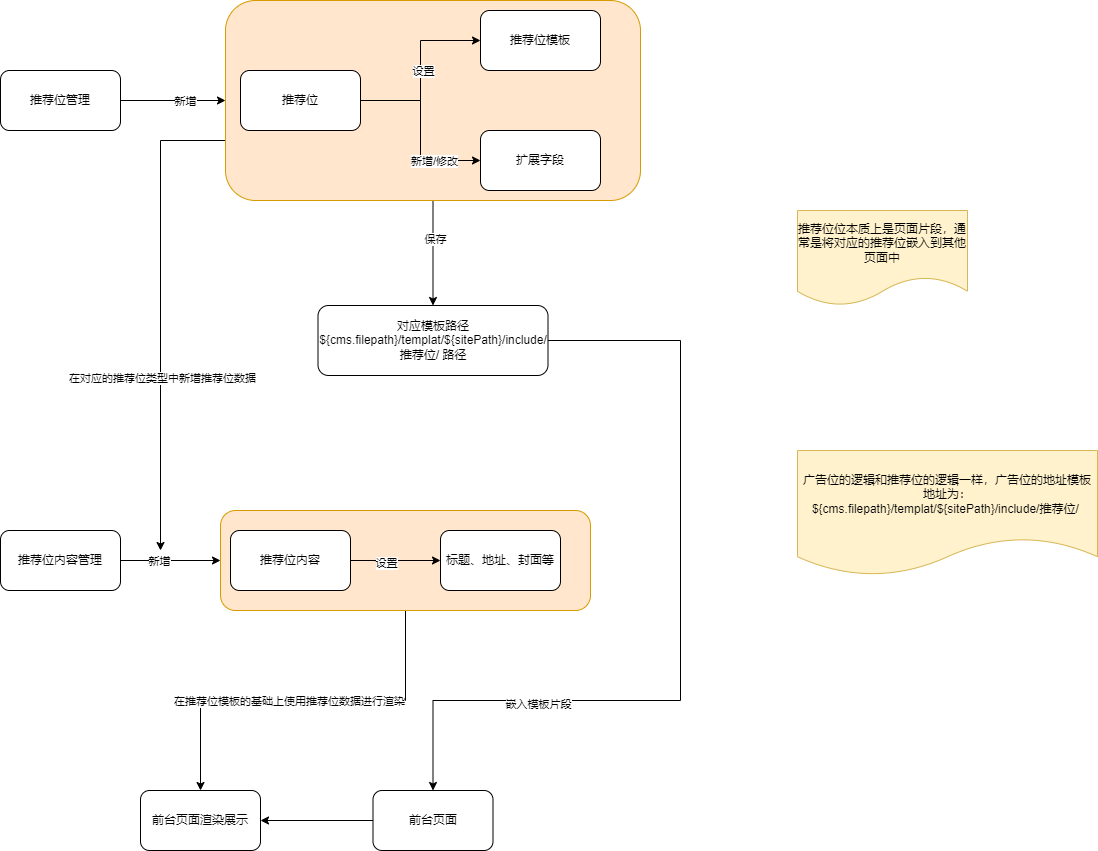

The diagram above was exported from draw.io. Its source (the exported page's mxGraphModel, read from the mxfile embedded in the PNG):
<mxGraphModel dx="1422" dy="865" grid="1" gridSize="10" guides="1" tooltips="1" connect="1" arrows="1" fold="1" page="1" pageScale="1" pageWidth="827" pageHeight="1169" math="0" shadow="0">
  <root>
    <mxCell id="0" />
    <mxCell id="1" parent="0" />
    <mxCell id="J1yHgWVr0HmYL2QMQ2lb-23" style="edgeStyle=orthogonalEdgeStyle;rounded=0;orthogonalLoop=1;jettySize=auto;html=1;" edge="1" parent="1" source="J1yHgWVr0HmYL2QMQ2lb-17" target="J1yHgWVr0HmYL2QMQ2lb-20">
      <mxGeometry relative="1" as="geometry" />
    </mxCell>
    <mxCell id="J1yHgWVr0HmYL2QMQ2lb-24" value="在推荐位模板的基础上使用推荐位数据进行渲染" style="edgeLabel;html=1;align=center;verticalAlign=middle;resizable=0;points=[];" vertex="1" connectable="0" parent="J1yHgWVr0HmYL2QMQ2lb-23">
      <mxGeometry x="0.0753" relative="1" as="geometry">
        <mxPoint as="offset" />
      </mxGeometry>
    </mxCell>
    <mxCell id="J1yHgWVr0HmYL2QMQ2lb-17" value="" style="rounded=1;whiteSpace=wrap;html=1;fillColor=#ffe6cc;strokeColor=#d79b00;" vertex="1" parent="1">
      <mxGeometry x="250" y="790" width="370" height="100" as="geometry" />
    </mxCell>
    <mxCell id="J1yHgWVr0HmYL2QMQ2lb-2" style="edgeStyle=orthogonalEdgeStyle;rounded=0;orthogonalLoop=1;jettySize=auto;html=1;" edge="1" parent="1" source="J1yHgWVr0HmYL2QMQ2lb-1" target="0l8-DjWxbpTLYI6zvjLT-19">
      <mxGeometry relative="1" as="geometry" />
    </mxCell>
    <mxCell id="J1yHgWVr0HmYL2QMQ2lb-3" value="保存" style="edgeLabel;html=1;align=center;verticalAlign=middle;resizable=0;points=[];" vertex="1" connectable="0" parent="J1yHgWVr0HmYL2QMQ2lb-2">
      <mxGeometry x="-0.2762" y="2" relative="1" as="geometry">
        <mxPoint as="offset" />
      </mxGeometry>
    </mxCell>
    <mxCell id="J1yHgWVr0HmYL2QMQ2lb-21" style="edgeStyle=orthogonalEdgeStyle;rounded=0;orthogonalLoop=1;jettySize=auto;html=1;" edge="1" parent="1" source="J1yHgWVr0HmYL2QMQ2lb-1">
      <mxGeometry relative="1" as="geometry">
        <mxPoint x="190" y="830" as="targetPoint" />
        <Array as="points">
          <mxPoint x="190" y="420" />
        </Array>
      </mxGeometry>
    </mxCell>
    <mxCell id="J1yHgWVr0HmYL2QMQ2lb-22" value="在对应的推荐位类型中新增推荐位数据" style="edgeLabel;html=1;align=center;verticalAlign=middle;resizable=0;points=[];" vertex="1" connectable="0" parent="J1yHgWVr0HmYL2QMQ2lb-21">
      <mxGeometry x="0.2701" y="1" relative="1" as="geometry">
        <mxPoint as="offset" />
      </mxGeometry>
    </mxCell>
    <mxCell id="J1yHgWVr0HmYL2QMQ2lb-1" value="" style="rounded=1;whiteSpace=wrap;html=1;fillColor=#ffe6cc;strokeColor=#d79b00;" vertex="1" parent="1">
      <mxGeometry x="255" y="280" width="415" height="200" as="geometry" />
    </mxCell>
    <mxCell id="0l8-DjWxbpTLYI6zvjLT-16" value="" style="edgeStyle=orthogonalEdgeStyle;rounded=0;orthogonalLoop=1;jettySize=auto;html=1;" edge="1" parent="1" source="0l8-DjWxbpTLYI6zvjLT-1" target="0l8-DjWxbpTLYI6zvjLT-15">
      <mxGeometry relative="1" as="geometry">
        <Array as="points">
          <mxPoint x="450" y="380" />
          <mxPoint x="450" y="440" />
        </Array>
      </mxGeometry>
    </mxCell>
    <mxCell id="0l8-DjWxbpTLYI6zvjLT-17" value="新增/修改" style="edgeLabel;html=1;align=center;verticalAlign=middle;resizable=0;points=[];" vertex="1" connectable="0" parent="0l8-DjWxbpTLYI6zvjLT-16">
      <mxGeometry x="0.4778" relative="1" as="geometry">
        <mxPoint as="offset" />
      </mxGeometry>
    </mxCell>
    <mxCell id="0l8-DjWxbpTLYI6zvjLT-1" value="推荐位" style="rounded=1;whiteSpace=wrap;html=1;" vertex="1" parent="1">
      <mxGeometry x="270" y="350" width="120" height="60" as="geometry" />
    </mxCell>
    <mxCell id="0l8-DjWxbpTLYI6zvjLT-6" value="" style="edgeStyle=orthogonalEdgeStyle;rounded=0;orthogonalLoop=1;jettySize=auto;html=1;exitX=1;exitY=0.5;exitDx=0;exitDy=0;" edge="1" parent="1" source="0l8-DjWxbpTLYI6zvjLT-1" target="0l8-DjWxbpTLYI6zvjLT-5">
      <mxGeometry relative="1" as="geometry">
        <mxPoint x="590" y="380" as="sourcePoint" />
      </mxGeometry>
    </mxCell>
    <mxCell id="0l8-DjWxbpTLYI6zvjLT-13" value="设置" style="edgeLabel;html=1;align=center;verticalAlign=middle;resizable=0;points=[];" vertex="1" connectable="0" parent="0l8-DjWxbpTLYI6zvjLT-6">
      <mxGeometry x="-0.2333" y="-2" relative="1" as="geometry">
        <mxPoint y="-21" as="offset" />
      </mxGeometry>
    </mxCell>
    <mxCell id="0l8-DjWxbpTLYI6zvjLT-5" value="推荐位模板" style="whiteSpace=wrap;html=1;rounded=1;" vertex="1" parent="1">
      <mxGeometry x="510" y="290" width="120" height="60" as="geometry" />
    </mxCell>
    <mxCell id="0l8-DjWxbpTLYI6zvjLT-11" style="edgeStyle=orthogonalEdgeStyle;rounded=0;orthogonalLoop=1;jettySize=auto;html=1;entryX=0;entryY=0.5;entryDx=0;entryDy=0;" edge="1" parent="1" source="0l8-DjWxbpTLYI6zvjLT-10" target="J1yHgWVr0HmYL2QMQ2lb-1">
      <mxGeometry relative="1" as="geometry">
        <mxPoint x="220" y="380" as="targetPoint" />
      </mxGeometry>
    </mxCell>
    <mxCell id="0l8-DjWxbpTLYI6zvjLT-12" value="新增" style="edgeLabel;html=1;align=center;verticalAlign=middle;resizable=0;points=[];" vertex="1" connectable="0" parent="0l8-DjWxbpTLYI6zvjLT-11">
      <mxGeometry x="0.2167" relative="1" as="geometry">
        <mxPoint as="offset" />
      </mxGeometry>
    </mxCell>
    <mxCell id="0l8-DjWxbpTLYI6zvjLT-10" value="推荐位管理" style="rounded=1;whiteSpace=wrap;html=1;" vertex="1" parent="1">
      <mxGeometry x="30" y="350" width="120" height="60" as="geometry" />
    </mxCell>
    <mxCell id="0l8-DjWxbpTLYI6zvjLT-15" value="扩展字段" style="whiteSpace=wrap;html=1;rounded=1;" vertex="1" parent="1">
      <mxGeometry x="510" y="410" width="120" height="60" as="geometry" />
    </mxCell>
    <mxCell id="J1yHgWVr0HmYL2QMQ2lb-16" style="edgeStyle=orthogonalEdgeStyle;rounded=0;orthogonalLoop=1;jettySize=auto;html=1;entryX=0.5;entryY=0;entryDx=0;entryDy=0;" edge="1" parent="1" source="0l8-DjWxbpTLYI6zvjLT-19" target="J1yHgWVr0HmYL2QMQ2lb-14">
      <mxGeometry relative="1" as="geometry">
        <Array as="points">
          <mxPoint x="710" y="620" />
          <mxPoint x="710" y="980" />
          <mxPoint x="463" y="980" />
        </Array>
      </mxGeometry>
    </mxCell>
    <mxCell id="J1yHgWVr0HmYL2QMQ2lb-18" value="嵌入模板片段" style="edgeLabel;html=1;align=center;verticalAlign=middle;resizable=0;points=[];" vertex="1" connectable="0" parent="J1yHgWVr0HmYL2QMQ2lb-16">
      <mxGeometry x="0.5313" y="3" relative="1" as="geometry">
        <mxPoint as="offset" />
      </mxGeometry>
    </mxCell>
    <mxCell id="0l8-DjWxbpTLYI6zvjLT-19" value="对应模板路径&lt;br&gt;${cms.filepath}/templat/${sitePath}/include/推荐位/ 路径" style="whiteSpace=wrap;html=1;rounded=1;" vertex="1" parent="1">
      <mxGeometry x="347.5" y="585" width="230" height="70" as="geometry" />
    </mxCell>
    <mxCell id="J1yHgWVr0HmYL2QMQ2lb-7" value="" style="edgeStyle=orthogonalEdgeStyle;rounded=0;orthogonalLoop=1;jettySize=auto;html=1;entryX=0;entryY=0.5;entryDx=0;entryDy=0;" edge="1" parent="1" source="J1yHgWVr0HmYL2QMQ2lb-4" target="J1yHgWVr0HmYL2QMQ2lb-17">
      <mxGeometry relative="1" as="geometry">
        <mxPoint x="230" y="840" as="targetPoint" />
      </mxGeometry>
    </mxCell>
    <mxCell id="J1yHgWVr0HmYL2QMQ2lb-8" value="新增" style="edgeLabel;html=1;align=center;verticalAlign=middle;resizable=0;points=[];" vertex="1" connectable="0" parent="J1yHgWVr0HmYL2QMQ2lb-7">
      <mxGeometry x="-0.2308" relative="1" as="geometry">
        <mxPoint as="offset" />
      </mxGeometry>
    </mxCell>
    <mxCell id="J1yHgWVr0HmYL2QMQ2lb-4" value="推荐位内容管理" style="rounded=1;whiteSpace=wrap;html=1;" vertex="1" parent="1">
      <mxGeometry x="30" y="810" width="120" height="60" as="geometry" />
    </mxCell>
    <mxCell id="J1yHgWVr0HmYL2QMQ2lb-10" value="" style="edgeStyle=orthogonalEdgeStyle;rounded=0;orthogonalLoop=1;jettySize=auto;html=1;" edge="1" parent="1" source="J1yHgWVr0HmYL2QMQ2lb-6" target="J1yHgWVr0HmYL2QMQ2lb-9">
      <mxGeometry relative="1" as="geometry" />
    </mxCell>
    <mxCell id="J1yHgWVr0HmYL2QMQ2lb-13" value="设置" style="edgeLabel;html=1;align=center;verticalAlign=middle;resizable=0;points=[];" vertex="1" connectable="0" parent="J1yHgWVr0HmYL2QMQ2lb-10">
      <mxGeometry x="-0.2222" y="-2" relative="1" as="geometry">
        <mxPoint as="offset" />
      </mxGeometry>
    </mxCell>
    <mxCell id="J1yHgWVr0HmYL2QMQ2lb-6" value="推荐位内容" style="whiteSpace=wrap;html=1;rounded=1;" vertex="1" parent="1">
      <mxGeometry x="260" y="810" width="120" height="60" as="geometry" />
    </mxCell>
    <mxCell id="J1yHgWVr0HmYL2QMQ2lb-9" value="标题、地址、封面等" style="whiteSpace=wrap;html=1;rounded=1;" vertex="1" parent="1">
      <mxGeometry x="470" y="810" width="120" height="60" as="geometry" />
    </mxCell>
    <mxCell id="J1yHgWVr0HmYL2QMQ2lb-19" style="edgeStyle=orthogonalEdgeStyle;rounded=0;orthogonalLoop=1;jettySize=auto;html=1;entryX=1;entryY=0.5;entryDx=0;entryDy=0;" edge="1" parent="1" source="J1yHgWVr0HmYL2QMQ2lb-14" target="J1yHgWVr0HmYL2QMQ2lb-20">
      <mxGeometry relative="1" as="geometry">
        <mxPoint x="270" y="1100" as="targetPoint" />
      </mxGeometry>
    </mxCell>
    <mxCell id="J1yHgWVr0HmYL2QMQ2lb-14" value="前台页面" style="rounded=1;whiteSpace=wrap;html=1;" vertex="1" parent="1">
      <mxGeometry x="402.5" y="1070" width="120" height="60" as="geometry" />
    </mxCell>
    <mxCell id="J1yHgWVr0HmYL2QMQ2lb-20" value="前台页面渲染展示" style="rounded=1;whiteSpace=wrap;html=1;" vertex="1" parent="1">
      <mxGeometry x="170" y="1070" width="120" height="60" as="geometry" />
    </mxCell>
    <mxCell id="J1yHgWVr0HmYL2QMQ2lb-25" value="推荐位位本质上是页面片段，通常是将对应的推荐位嵌入到其他页面中" style="shape=document;whiteSpace=wrap;html=1;boundedLbl=1;fillColor=#fff2cc;strokeColor=#d6b656;" vertex="1" parent="1">
      <mxGeometry x="827" y="490" width="170" height="95" as="geometry" />
    </mxCell>
    <mxCell id="J1yHgWVr0HmYL2QMQ2lb-28" value="广告位的逻辑和推荐位的逻辑一样，广告位的地址模板地址为：&lt;br&gt;${cms.filepath}/templat/${sitePath}/include/推荐位/&amp;nbsp;" style="shape=document;whiteSpace=wrap;html=1;boundedLbl=1;fillColor=#fff2cc;strokeColor=#d6b656;" vertex="1" parent="1">
      <mxGeometry x="827" y="730" width="300" height="125" as="geometry" />
    </mxCell>
  </root>
</mxGraphModel>